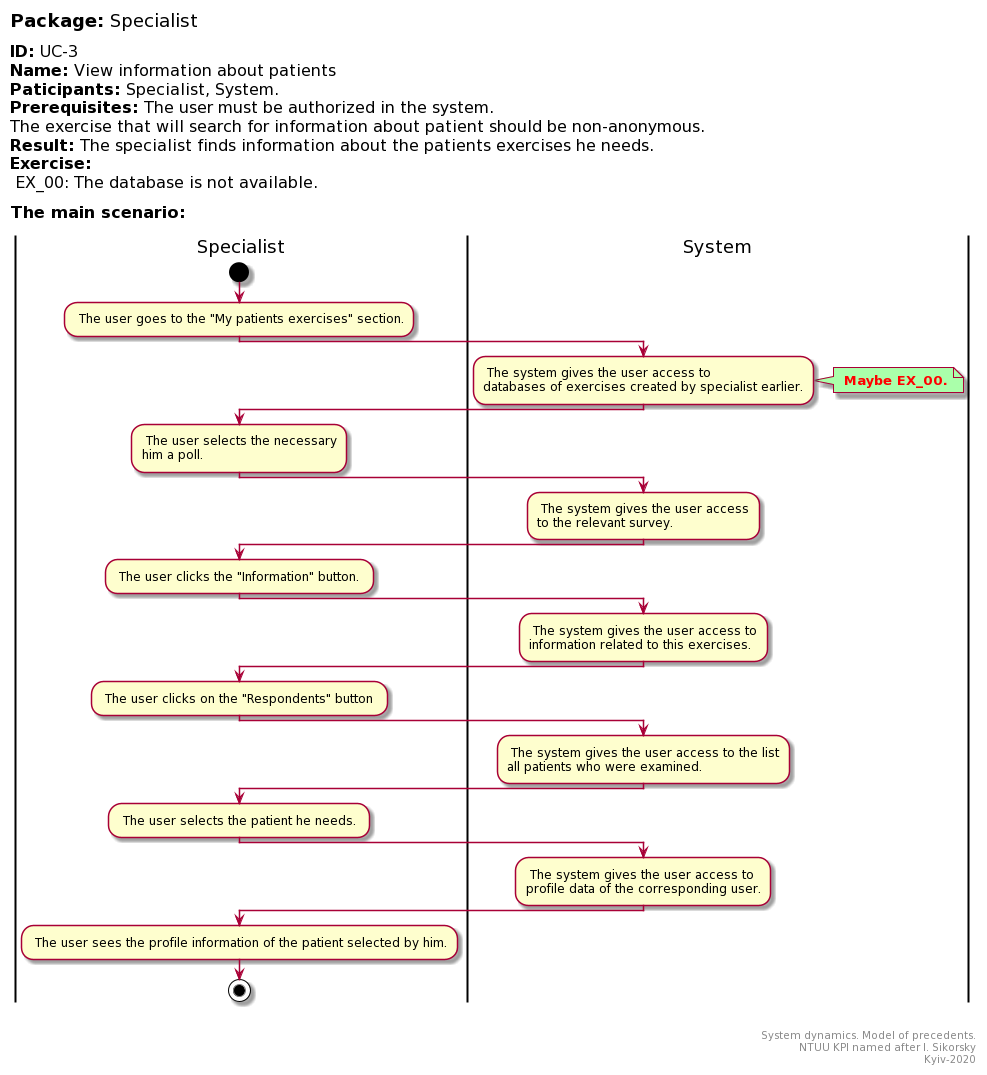

The diagram above was rendered by PlantUML. Its source (embedded in the PNG):
@startuml
left header
<font color=000 size=18><b>Package:</b> Specialist

<font color=000 size=16><b>ID:</b> UC-3
<font color=000 size=16><b>Name:</b> View information about patients
<font color=000 size=16><b>Paticipants:</b> Specialist, System.
<font color=000 size=16><b>Prerequisites:</b> The user must be authorized in the system. 
<font color=000 size=16>The exercise that will search for information about patient should be non-anonymous.
<font color=000 size=16><b>Result:</b> The specialist finds information about the patients exercises he needs.
<font color=000 size=16><b>Exercise:</b>
<font color=000 size=16> EX_00: The database is not available.

<font color=000 size=16><b>The main scenario:</b>

end header

|Specialist|
start
: The user goes to the "My patients exercises" section.;
|System|
: The system gives the user access to
databases of exercises created by specialist earlier.;

note right #aaffaa
<font color=red><b> Maybe EX_00.
end note

|Specialist|

: The user selects the necessary
him a poll. ;

|System|

: The system gives the user access
to the relevant survey.;

|Specialist|

: The user clicks the "Information" button. ;

|System|

: The system gives the user access to
information related to this exercises. ;

|Specialist|

: The user clicks on the "Respondents" button ;

|System|

: The system gives the user access to the list
all patients who were examined. ;

|Specialist|

: The user selects the patient he needs. ;

|System|

: The system gives the user access to
profile data of the corresponding user.;

|Specialist|

: The user sees the profile information of the patient selected by him.;


stop;

right footer


System dynamics. Model of precedents.
NTUU KPI named after I. Sikorsky
Kyiv-2020
end footer
@enduml